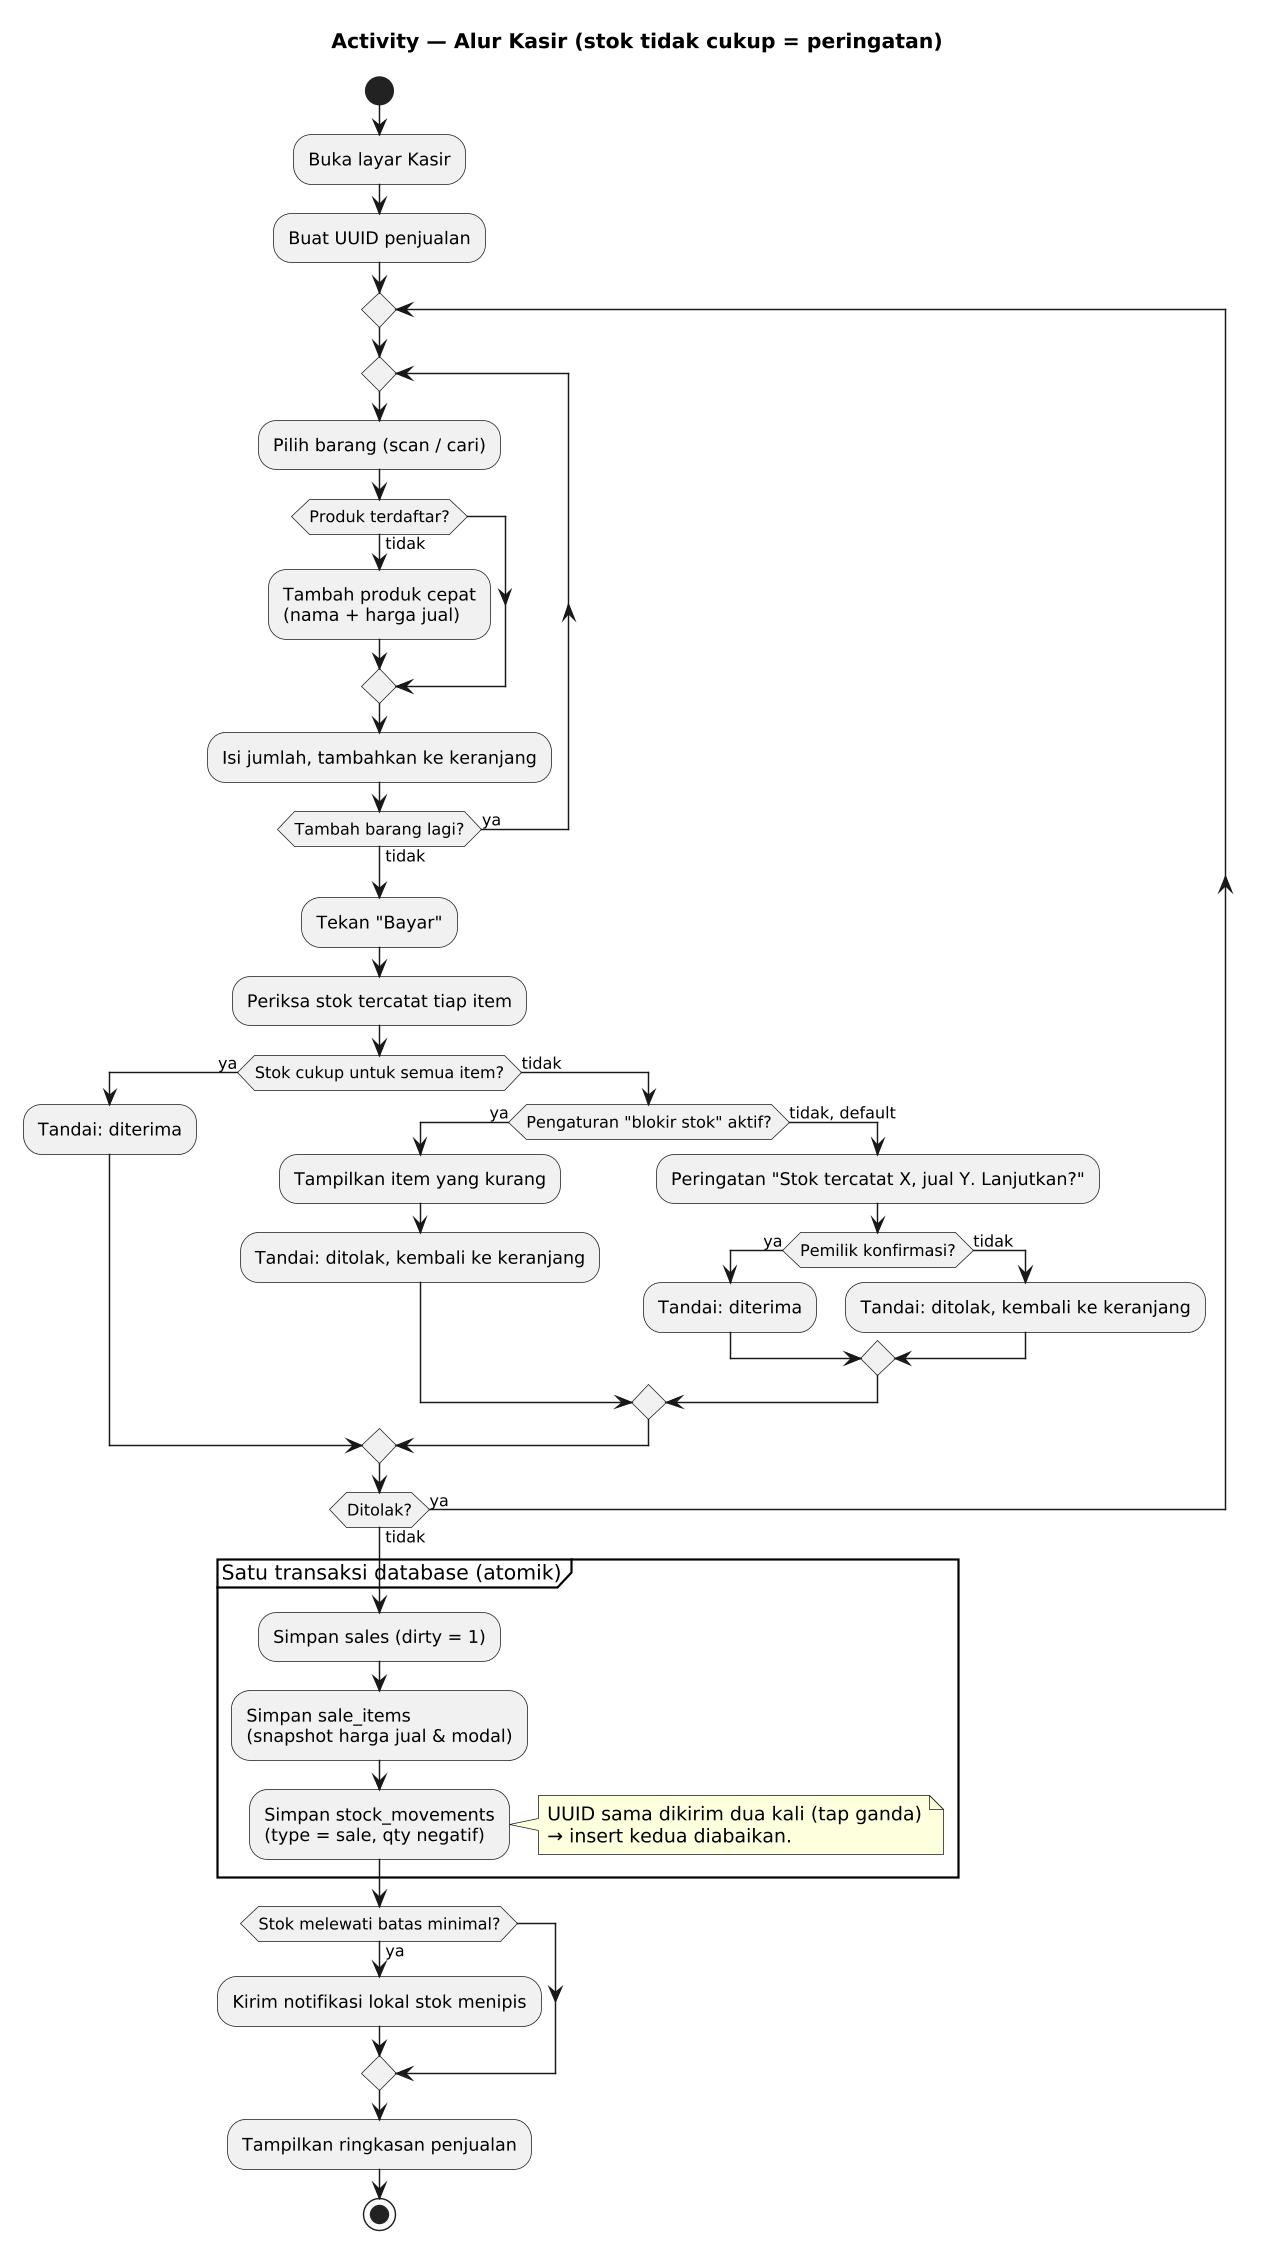

The diagram above was rendered by PlantUML. Its source (embedded in the PNG):
@startuml
title Activity — Alur Kasir (stok tidak cukup = peringatan)
skinparam shadowing false
skinparam defaultFontName DejaVu Sans
skinparam dpi 140

start
:Buka layar Kasir;
:Buat UUID penjualan;
repeat
  repeat
    :Pilih barang (scan / cari);
    if (Produk terdaftar?) then (tidak)
      :Tambah produk cepat\n(nama + harga jual);
    endif
    :Isi jumlah, tambahkan ke keranjang;
  repeat while (Tambah barang lagi?) is (ya) not (tidak)
  :Tekan "Bayar";
  :Periksa stok tercatat tiap item;
  if (Stok cukup untuk semua item?) then (ya)
    :Tandai: diterima;
  else (tidak)
    if (Pengaturan "blokir stok" aktif?) then (ya)
      :Tampilkan item yang kurang;
      :Tandai: ditolak, kembali ke keranjang;
    else (tidak, default)
      :Peringatan "Stok tercatat X, jual Y. Lanjutkan?";
      if (Pemilik konfirmasi?) then (ya)
        :Tandai: diterima;
      else (tidak)
        :Tandai: ditolak, kembali ke keranjang;
      endif
    endif
  endif
repeat while (Ditolak?) is (ya) not (tidak)

partition "Satu transaksi database (atomik)" {
  :Simpan sales (dirty = 1);
  :Simpan sale_items\n(snapshot harga jual & modal);
  :Simpan stock_movements\n(type = sale, qty negatif);
}
note right
  UUID sama dikirim dua kali (tap ganda)
  → insert kedua diabaikan.
end note

if (Stok melewati batas minimal?) then (ya)
  :Kirim notifikasi lokal stok menipis;
endif
:Tampilkan ringkasan penjualan;
stop
@enduml